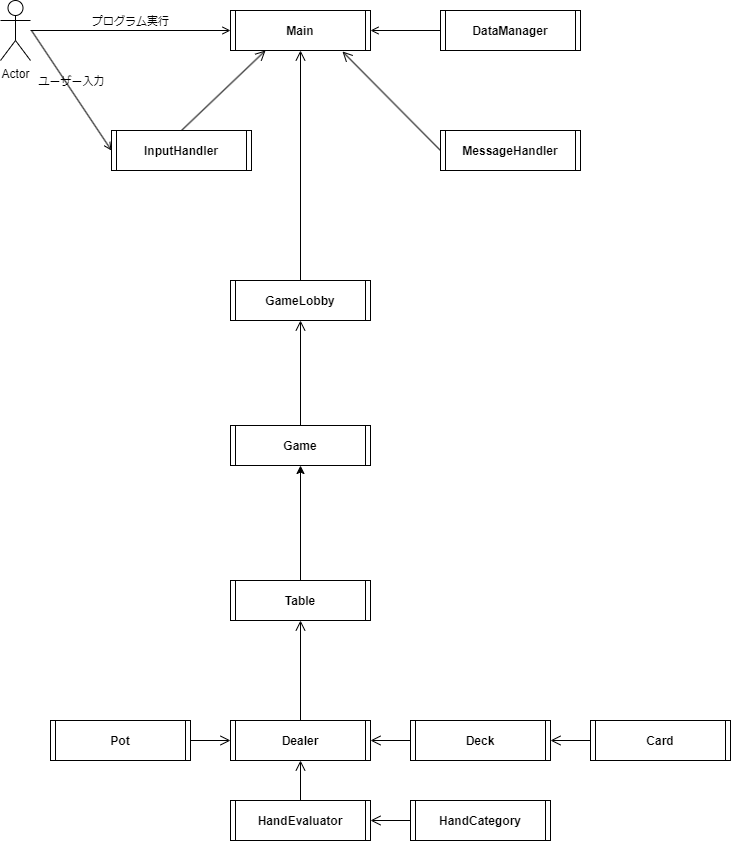

The diagram above was exported from draw.io. Its source (the exported page's mxGraphModel, read from the mxfile embedded in the PNG):
<mxGraphModel dx="858" dy="447" grid="1" gridSize="10" guides="1" tooltips="1" connect="1" arrows="1" fold="1" page="1" pageScale="1" pageWidth="827" pageHeight="1169" math="0" shadow="0">
  <root>
    <mxCell id="0" />
    <mxCell id="1" parent="0" />
    <mxCell id="10" value="Actor" style="shape=umlActor;verticalLabelPosition=bottom;verticalAlign=top;html=1;" parent="1" vertex="1">
      <mxGeometry x="49" y="160" width="30" height="60" as="geometry" />
    </mxCell>
    <mxCell id="19" value="Main" style="shape=process2;fixedSize=1;size=5;fontStyle=1;" parent="1" vertex="1">
      <mxGeometry x="279" y="170" width="140" height="40" as="geometry" />
    </mxCell>
    <mxCell id="21" value="InputHandler" style="shape=process2;fixedSize=1;size=5;fontStyle=1;" parent="1" vertex="1">
      <mxGeometry x="160" y="290" width="140" height="40" as="geometry" />
    </mxCell>
    <mxCell id="22" value="プログラム実行" style="html=1;verticalAlign=bottom;labelBackgroundColor=none;endArrow=open;endFill=0;entryX=0;entryY=0.5;entryDx=0;entryDy=0;" parent="1" source="10" target="19" edge="1">
      <mxGeometry width="160" relative="1" as="geometry">
        <mxPoint x="349" y="400" as="sourcePoint" />
        <mxPoint x="509" y="400" as="targetPoint" />
      </mxGeometry>
    </mxCell>
    <mxCell id="25" value="Card" style="shape=process2;fixedSize=1;size=5;fontStyle=1;" parent="1" vertex="1">
      <mxGeometry x="639" y="880" width="140" height="40" as="geometry" />
    </mxCell>
    <mxCell id="26" value="Deck" style="shape=process2;fixedSize=1;size=5;fontStyle=1;" parent="1" vertex="1">
      <mxGeometry x="459" y="880" width="140" height="40" as="geometry" />
    </mxCell>
    <mxCell id="27" value="Dealer" style="shape=process2;fixedSize=1;size=5;fontStyle=1;" parent="1" vertex="1">
      <mxGeometry x="279" y="880" width="140" height="40" as="geometry" />
    </mxCell>
    <mxCell id="28" value="HandEvaluator" style="shape=process2;fixedSize=1;size=5;fontStyle=1;" parent="1" vertex="1">
      <mxGeometry x="279" y="960" width="140" height="40" as="geometry" />
    </mxCell>
    <mxCell id="29" value="HandCategory" style="shape=process2;fixedSize=1;size=5;fontStyle=1;" parent="1" vertex="1">
      <mxGeometry x="459" y="960" width="140" height="40" as="geometry" />
    </mxCell>
    <mxCell id="30" value="Pot" style="shape=process2;fixedSize=1;size=5;fontStyle=1;" parent="1" vertex="1">
      <mxGeometry x="99" y="880" width="140" height="40" as="geometry" />
    </mxCell>
    <mxCell id="31" value="MessageHandler" style="shape=process2;fixedSize=1;size=5;fontStyle=1;" parent="1" vertex="1">
      <mxGeometry x="489" y="290" width="140" height="40" as="geometry" />
    </mxCell>
    <mxCell id="32" value="DataManager" style="shape=process2;fixedSize=1;size=5;fontStyle=1;" parent="1" vertex="1">
      <mxGeometry x="489" y="170" width="140" height="40" as="geometry" />
    </mxCell>
    <mxCell id="33" value="Game" style="shape=process2;fixedSize=1;size=5;fontStyle=1;" parent="1" vertex="1">
      <mxGeometry x="279" y="585" width="140" height="40" as="geometry" />
    </mxCell>
    <mxCell id="35" value="" style="endArrow=open;startArrow=none;endFill=0;startFill=0;endSize=8;html=1;verticalAlign=bottom;labelBackgroundColor=none;strokeWidth=1;exitX=1;exitY=0.5;exitDx=0;exitDy=0;entryX=0;entryY=0.5;entryDx=0;entryDy=0;" parent="1" source="30" target="27" edge="1">
      <mxGeometry width="160" relative="1" as="geometry">
        <mxPoint x="349" y="680" as="sourcePoint" />
        <mxPoint x="509" y="680" as="targetPoint" />
      </mxGeometry>
    </mxCell>
    <mxCell id="36" value="" style="endArrow=open;startArrow=none;endFill=0;startFill=0;endSize=8;html=1;verticalAlign=bottom;labelBackgroundColor=none;strokeWidth=1;exitX=0.5;exitY=0;exitDx=0;exitDy=0;entryX=0.5;entryY=1;entryDx=0;entryDy=0;" parent="1" source="28" target="27" edge="1">
      <mxGeometry width="160" relative="1" as="geometry">
        <mxPoint x="249" y="910" as="sourcePoint" />
        <mxPoint x="289" y="910" as="targetPoint" />
      </mxGeometry>
    </mxCell>
    <mxCell id="37" value="" style="endArrow=open;startArrow=none;endFill=0;startFill=0;endSize=8;html=1;verticalAlign=bottom;labelBackgroundColor=none;strokeWidth=1;exitX=0;exitY=0.5;exitDx=0;exitDy=0;entryX=1;entryY=0.5;entryDx=0;entryDy=0;" parent="1" source="29" target="28" edge="1">
      <mxGeometry width="160" relative="1" as="geometry">
        <mxPoint x="359" y="970" as="sourcePoint" />
        <mxPoint x="359" y="930" as="targetPoint" />
      </mxGeometry>
    </mxCell>
    <mxCell id="38" value="" style="endArrow=open;startArrow=none;endFill=0;startFill=0;endSize=8;html=1;verticalAlign=bottom;labelBackgroundColor=none;strokeWidth=1;exitX=0;exitY=0.5;exitDx=0;exitDy=0;entryX=1;entryY=0.5;entryDx=0;entryDy=0;" parent="1" source="26" target="27" edge="1">
      <mxGeometry width="160" relative="1" as="geometry">
        <mxPoint x="469" y="990" as="sourcePoint" />
        <mxPoint x="429" y="990" as="targetPoint" />
      </mxGeometry>
    </mxCell>
    <mxCell id="39" value="" style="endArrow=open;startArrow=none;endFill=0;startFill=0;endSize=8;html=1;verticalAlign=bottom;labelBackgroundColor=none;strokeWidth=1;exitX=0;exitY=0.5;exitDx=0;exitDy=0;entryX=1;entryY=0.5;entryDx=0;entryDy=0;" parent="1" source="25" target="26" edge="1">
      <mxGeometry width="160" relative="1" as="geometry">
        <mxPoint x="469" y="910" as="sourcePoint" />
        <mxPoint x="429" y="910" as="targetPoint" />
      </mxGeometry>
    </mxCell>
    <mxCell id="40" value="" style="endArrow=open;startArrow=none;endFill=0;startFill=0;endSize=8;html=1;verticalAlign=bottom;labelBackgroundColor=none;strokeWidth=1;exitX=0.5;exitY=0;exitDx=0;exitDy=0;entryX=0.5;entryY=1;entryDx=0;entryDy=0;" parent="1" source="27" target="50" edge="1">
      <mxGeometry width="160" relative="1" as="geometry">
        <mxPoint x="329" y="780" as="sourcePoint" />
        <mxPoint x="489" y="780" as="targetPoint" />
      </mxGeometry>
    </mxCell>
    <mxCell id="41" value="" style="endArrow=open;startArrow=none;endFill=0;startFill=0;html=1;verticalAlign=bottom;labelBackgroundColor=none;strokeWidth=1;exitX=0;exitY=0.5;exitDx=0;exitDy=0;entryX=1;entryY=0.5;entryDx=0;entryDy=0;" parent="1" source="32" target="19" edge="1">
      <mxGeometry width="160" relative="1" as="geometry">
        <mxPoint x="439" y="570" as="sourcePoint" />
        <mxPoint x="599" y="570" as="targetPoint" />
      </mxGeometry>
    </mxCell>
    <mxCell id="42" value="" style="endArrow=open;startArrow=none;endFill=0;startFill=0;endSize=8;html=1;verticalAlign=bottom;labelBackgroundColor=none;strokeWidth=1;exitX=0.5;exitY=0;exitDx=0;exitDy=0;entryX=0.25;entryY=1;entryDx=0;entryDy=0;" parent="1" source="21" target="19" edge="1">
      <mxGeometry width="160" relative="1" as="geometry">
        <mxPoint x="499" y="200" as="sourcePoint" />
        <mxPoint x="429" y="200" as="targetPoint" />
      </mxGeometry>
    </mxCell>
    <mxCell id="43" value="" style="endArrow=open;startArrow=none;endFill=0;startFill=0;endSize=8;html=1;verticalAlign=bottom;labelBackgroundColor=none;strokeWidth=1;exitX=0;exitY=0.5;exitDx=0;exitDy=0;entryX=0.8;entryY=1.025;entryDx=0;entryDy=0;entryPerimeter=0;" parent="1" source="31" target="19" edge="1">
      <mxGeometry width="160" relative="1" as="geometry">
        <mxPoint x="499" y="260" as="sourcePoint" />
        <mxPoint x="419" y="190" as="targetPoint" />
      </mxGeometry>
    </mxCell>
    <mxCell id="45" value="ユーザー入力" style="html=1;verticalAlign=bottom;labelBackgroundColor=none;endArrow=open;endFill=0;entryX=0;entryY=0.5;entryDx=0;entryDy=0;" parent="1" target="21" edge="1">
      <mxGeometry width="160" relative="1" as="geometry">
        <mxPoint x="80" y="190" as="sourcePoint" />
        <mxPoint x="289" y="200" as="targetPoint" />
      </mxGeometry>
    </mxCell>
    <mxCell id="46" value="GameLobby" style="shape=process2;fixedSize=1;size=5;fontStyle=1;" parent="1" vertex="1">
      <mxGeometry x="279" y="440" width="140" height="40" as="geometry" />
    </mxCell>
    <mxCell id="48" value="" style="endArrow=open;startArrow=none;endFill=0;startFill=0;endSize=8;html=1;verticalAlign=bottom;labelBackgroundColor=none;strokeWidth=1;exitX=0.5;exitY=0;exitDx=0;exitDy=0;entryX=0.5;entryY=1;entryDx=0;entryDy=0;" parent="1" source="33" target="46" edge="1">
      <mxGeometry width="160" relative="1" as="geometry">
        <mxPoint x="359" y="750" as="sourcePoint" />
        <mxPoint x="359" y="660" as="targetPoint" />
      </mxGeometry>
    </mxCell>
    <mxCell id="49" value="" style="endArrow=open;startArrow=none;endFill=0;startFill=0;endSize=8;html=1;verticalAlign=bottom;labelBackgroundColor=none;strokeWidth=1;exitX=0.5;exitY=0;exitDx=0;exitDy=0;entryX=0.5;entryY=1;entryDx=0;entryDy=0;" parent="1" source="46" target="19" edge="1">
      <mxGeometry width="160" relative="1" as="geometry">
        <mxPoint x="359" y="620" as="sourcePoint" />
        <mxPoint x="359" y="490" as="targetPoint" />
      </mxGeometry>
    </mxCell>
    <mxCell id="51" style="edgeStyle=none;html=1;entryX=0.5;entryY=1;entryDx=0;entryDy=0;" edge="1" parent="1" source="50" target="33">
      <mxGeometry relative="1" as="geometry" />
    </mxCell>
    <mxCell id="50" value="Table" style="shape=process2;fixedSize=1;size=5;fontStyle=1;" vertex="1" parent="1">
      <mxGeometry x="279" y="740" width="140" height="40" as="geometry" />
    </mxCell>
  </root>
</mxGraphModel>